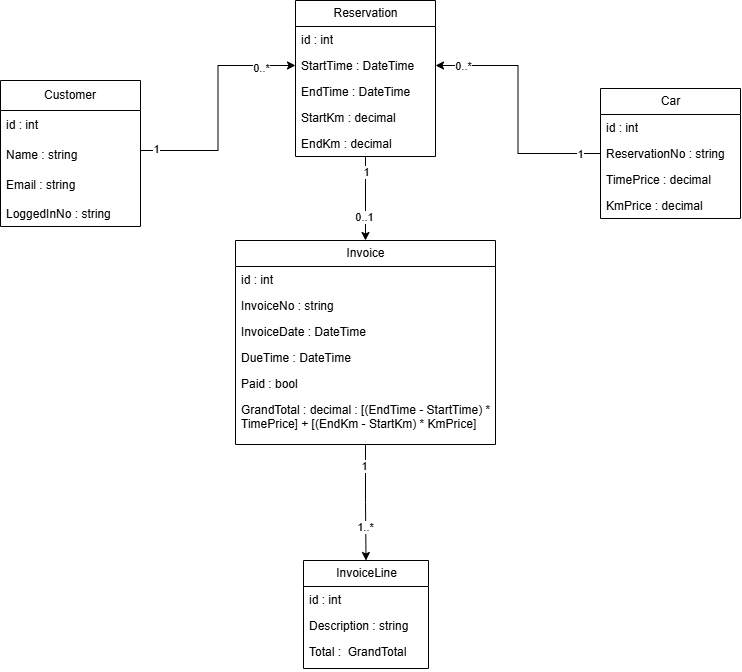

The diagram above was exported from draw.io. Its source (the exported page's mxGraphModel, read from the mxfile embedded in the PNG):
<mxGraphModel dx="2023" dy="784" grid="1" gridSize="10" guides="1" tooltips="1" connect="1" arrows="1" fold="1" page="1" pageScale="1" pageWidth="850" pageHeight="1100" math="0" shadow="0">
  <root>
    <mxCell id="0" />
    <mxCell id="1" parent="0" />
    <mxCell id="06X9jTd9TEvqXjrA1wUx-35" edge="1" parent="1" source="06X9jTd9TEvqXjrA1wUx-2" style="edgeStyle=orthogonalEdgeStyle;rounded=0;orthogonalLoop=1;jettySize=auto;html=1;entryX=0;entryY=0.5;entryDx=0;entryDy=0;endArrow=classic;endFill=1;" target="06X9jTd9TEvqXjrA1wUx-29">
      <mxGeometry relative="1" as="geometry">
        <Array as="points">
          <mxPoint x="277.52" y="230.03" />
          <mxPoint x="277.52" y="145" />
        </Array>
      </mxGeometry>
    </mxCell>
    <mxCell id="06X9jTd9TEvqXjrA1wUx-47" connectable="0" parent="06X9jTd9TEvqXjrA1wUx-35" style="edgeLabel;html=1;align=center;verticalAlign=middle;resizable=0;points=[];" value="1" vertex="1">
      <mxGeometry relative="1" x="-0.8756" y="2" as="geometry">
        <mxPoint as="offset" />
      </mxGeometry>
    </mxCell>
    <mxCell id="06X9jTd9TEvqXjrA1wUx-48" connectable="0" parent="06X9jTd9TEvqXjrA1wUx-35" style="edgeLabel;html=1;align=center;verticalAlign=middle;resizable=0;points=[];" value="0..*" vertex="1">
      <mxGeometry relative="1" x="0.8212" y="-2" as="geometry">
        <mxPoint x="-14" as="offset" />
      </mxGeometry>
    </mxCell>
    <mxCell id="06X9jTd9TEvqXjrA1wUx-2" parent="1" style="swimlane;fontStyle=0;childLayout=stackLayout;horizontal=1;startSize=30;horizontalStack=0;resizeParent=1;resizeParentMax=0;resizeLast=0;collapsible=1;marginBottom=0;whiteSpace=wrap;html=1;" value="Customer" vertex="1">
      <mxGeometry height="146" width="140" x="60" y="160" as="geometry" />
    </mxCell>
    <mxCell id="06X9jTd9TEvqXjrA1wUx-3" parent="06X9jTd9TEvqXjrA1wUx-2" style="text;strokeColor=none;fillColor=none;align=left;verticalAlign=middle;spacingLeft=4;spacingRight=4;overflow=hidden;points=[[0,0.5],[1,0.5]];portConstraint=eastwest;rotatable=0;whiteSpace=wrap;html=1;" value="id : int&amp;nbsp;" vertex="1">
      <mxGeometry height="30" width="140" y="30" as="geometry" />
    </mxCell>
    <mxCell id="06X9jTd9TEvqXjrA1wUx-4" parent="06X9jTd9TEvqXjrA1wUx-2" style="text;strokeColor=none;fillColor=none;align=left;verticalAlign=middle;spacingLeft=4;spacingRight=4;overflow=hidden;points=[[0,0.5],[1,0.5]];portConstraint=eastwest;rotatable=0;whiteSpace=wrap;html=1;" value="Name : string" vertex="1">
      <mxGeometry height="30" width="140" y="60" as="geometry" />
    </mxCell>
    <mxCell id="06X9jTd9TEvqXjrA1wUx-12" parent="06X9jTd9TEvqXjrA1wUx-2" style="text;strokeColor=none;fillColor=none;align=left;verticalAlign=middle;spacingLeft=4;spacingRight=4;overflow=hidden;points=[[0,0.5],[1,0.5]];portConstraint=eastwest;rotatable=0;whiteSpace=wrap;html=1;" value="Email : string" vertex="1">
      <mxGeometry height="30" width="140" y="90" as="geometry" />
    </mxCell>
    <mxCell id="06X9jTd9TEvqXjrA1wUx-39" parent="06X9jTd9TEvqXjrA1wUx-2" style="text;strokeColor=none;fillColor=none;align=left;verticalAlign=top;spacingLeft=4;spacingRight=4;overflow=hidden;rotatable=0;points=[[0,0.5],[1,0.5]];portConstraint=eastwest;whiteSpace=wrap;html=1;" value="LoggedInNo : string" vertex="1">
      <mxGeometry height="26" width="140" y="120" as="geometry" />
    </mxCell>
    <mxCell id="06X9jTd9TEvqXjrA1wUx-32" edge="1" parent="1" source="06X9jTd9TEvqXjrA1wUx-14" style="edgeStyle=orthogonalEdgeStyle;rounded=0;orthogonalLoop=1;jettySize=auto;html=1;exitX=0.5;exitY=1;exitDx=0;exitDy=0;entryX=0.5;entryY=0;entryDx=0;entryDy=0;" target="06X9jTd9TEvqXjrA1wUx-19">
      <mxGeometry relative="1" as="geometry" />
    </mxCell>
    <mxCell id="06X9jTd9TEvqXjrA1wUx-50" connectable="0" parent="06X9jTd9TEvqXjrA1wUx-32" style="edgeLabel;html=1;align=center;verticalAlign=middle;resizable=0;points=[];" value="1" vertex="1">
      <mxGeometry relative="1" x="-0.6332" y="-2" as="geometry">
        <mxPoint as="offset" />
      </mxGeometry>
    </mxCell>
    <mxCell id="06X9jTd9TEvqXjrA1wUx-51" connectable="0" parent="06X9jTd9TEvqXjrA1wUx-32" style="edgeLabel;html=1;align=center;verticalAlign=middle;resizable=0;points=[];" value="1..*" vertex="1">
      <mxGeometry relative="1" x="0.4233" y="-1" as="geometry">
        <mxPoint as="offset" />
      </mxGeometry>
    </mxCell>
    <mxCell id="06X9jTd9TEvqXjrA1wUx-14" parent="1" style="swimlane;fontStyle=0;childLayout=stackLayout;horizontal=1;startSize=26;fillColor=none;horizontalStack=0;resizeParent=1;resizeParentMax=0;resizeLast=0;collapsible=1;marginBottom=0;html=1;" value="Invoice" vertex="1">
      <mxGeometry height="204" width="260" x="295" y="320" as="geometry" />
    </mxCell>
    <mxCell id="06X9jTd9TEvqXjrA1wUx-15" parent="06X9jTd9TEvqXjrA1wUx-14" style="text;strokeColor=none;fillColor=none;align=left;verticalAlign=top;spacingLeft=4;spacingRight=4;overflow=hidden;rotatable=0;points=[[0,0.5],[1,0.5]];portConstraint=eastwest;whiteSpace=wrap;html=1;" value="id : int" vertex="1">
      <mxGeometry height="26" width="260" y="26" as="geometry" />
    </mxCell>
    <mxCell id="06X9jTd9TEvqXjrA1wUx-56" parent="06X9jTd9TEvqXjrA1wUx-14" style="text;strokeColor=none;fillColor=none;align=left;verticalAlign=top;spacingLeft=4;spacingRight=4;overflow=hidden;rotatable=0;points=[[0,0.5],[1,0.5]];portConstraint=eastwest;whiteSpace=wrap;html=1;" value="InvoiceNo : string" vertex="1">
      <mxGeometry height="26" width="260" y="52" as="geometry" />
    </mxCell>
    <mxCell id="06X9jTd9TEvqXjrA1wUx-16" parent="06X9jTd9TEvqXjrA1wUx-14" style="text;strokeColor=none;fillColor=none;align=left;verticalAlign=top;spacingLeft=4;spacingRight=4;overflow=hidden;rotatable=0;points=[[0,0.5],[1,0.5]];portConstraint=eastwest;whiteSpace=wrap;html=1;" value="InvoiceDate : DateTime" vertex="1">
      <mxGeometry height="26" width="260" y="78" as="geometry" />
    </mxCell>
    <mxCell id="06X9jTd9TEvqXjrA1wUx-17" parent="06X9jTd9TEvqXjrA1wUx-14" style="text;strokeColor=none;fillColor=none;align=left;verticalAlign=top;spacingLeft=4;spacingRight=4;overflow=hidden;rotatable=0;points=[[0,0.5],[1,0.5]];portConstraint=eastwest;whiteSpace=wrap;html=1;" value="DueTime : DateTime&amp;nbsp;" vertex="1">
      <mxGeometry height="26" width="260" y="104" as="geometry" />
    </mxCell>
    <mxCell id="06X9jTd9TEvqXjrA1wUx-45" parent="06X9jTd9TEvqXjrA1wUx-14" style="text;strokeColor=none;fillColor=none;align=left;verticalAlign=top;spacingLeft=4;spacingRight=4;overflow=hidden;rotatable=0;points=[[0,0.5],[1,0.5]];portConstraint=eastwest;whiteSpace=wrap;html=1;" value="Paid : bool" vertex="1">
      <mxGeometry height="26" width="260" y="130" as="geometry" />
    </mxCell>
    <mxCell id="06X9jTd9TEvqXjrA1wUx-57" parent="06X9jTd9TEvqXjrA1wUx-14" style="text;strokeColor=none;fillColor=none;align=left;verticalAlign=top;spacingLeft=4;spacingRight=4;overflow=hidden;rotatable=0;points=[[0,0.5],[1,0.5]];portConstraint=eastwest;whiteSpace=wrap;html=1;" value="GrandTotal : decimal : [(EndTime - StartTime) * TimePrice] + [(EndKm - StartKm) * KmPrice]" vertex="1">
      <mxGeometry height="48" width="260" y="156" as="geometry" />
    </mxCell>
    <mxCell id="06X9jTd9TEvqXjrA1wUx-19" parent="1" style="swimlane;fontStyle=0;childLayout=stackLayout;horizontal=1;startSize=26;fillColor=none;horizontalStack=0;resizeParent=1;resizeParentMax=0;resizeLast=0;collapsible=1;marginBottom=0;html=1;" value="InvoiceLine" vertex="1">
      <mxGeometry height="108" width="125" x="363" y="640" as="geometry" />
    </mxCell>
    <mxCell id="06X9jTd9TEvqXjrA1wUx-20" parent="06X9jTd9TEvqXjrA1wUx-19" style="text;strokeColor=none;fillColor=none;align=left;verticalAlign=top;spacingLeft=4;spacingRight=4;overflow=hidden;rotatable=0;points=[[0,0.5],[1,0.5]];portConstraint=eastwest;whiteSpace=wrap;html=1;" value="id : int&amp;nbsp;" vertex="1">
      <mxGeometry height="26" width="125" y="26" as="geometry" />
    </mxCell>
    <mxCell id="06X9jTd9TEvqXjrA1wUx-22" parent="06X9jTd9TEvqXjrA1wUx-19" style="text;strokeColor=none;fillColor=none;align=left;verticalAlign=top;spacingLeft=4;spacingRight=4;overflow=hidden;rotatable=0;points=[[0,0.5],[1,0.5]];portConstraint=eastwest;whiteSpace=wrap;html=1;" value="Description : string" vertex="1">
      <mxGeometry height="26" width="125" y="52" as="geometry" />
    </mxCell>
    <mxCell id="06X9jTd9TEvqXjrA1wUx-25" parent="06X9jTd9TEvqXjrA1wUx-19" style="text;strokeColor=none;fillColor=none;align=left;verticalAlign=top;spacingLeft=4;spacingRight=4;overflow=hidden;rotatable=0;points=[[0,0.5],[1,0.5]];portConstraint=eastwest;whiteSpace=wrap;html=1;" value="Total :&amp;nbsp; GrandTotal" vertex="1">
      <mxGeometry height="30" width="125" y="78" as="geometry" />
    </mxCell>
    <mxCell id="06X9jTd9TEvqXjrA1wUx-34" edge="1" parent="1" source="06X9jTd9TEvqXjrA1wUx-23" style="edgeStyle=orthogonalEdgeStyle;rounded=0;orthogonalLoop=1;jettySize=auto;html=1;exitX=0;exitY=0.5;exitDx=0;exitDy=0;entryX=1;entryY=0.5;entryDx=0;entryDy=0;startArrow=none;startFill=0;endArrow=classic;endFill=1;" target="06X9jTd9TEvqXjrA1wUx-29">
      <mxGeometry relative="1" as="geometry" />
    </mxCell>
    <mxCell id="06X9jTd9TEvqXjrA1wUx-52" connectable="0" parent="06X9jTd9TEvqXjrA1wUx-34" style="edgeLabel;html=1;align=center;verticalAlign=middle;resizable=0;points=[];" value="1" vertex="1">
      <mxGeometry relative="1" x="-0.8836" as="geometry">
        <mxPoint x="-6" as="offset" />
      </mxGeometry>
    </mxCell>
    <mxCell id="06X9jTd9TEvqXjrA1wUx-54" connectable="0" parent="06X9jTd9TEvqXjrA1wUx-34" style="edgeLabel;html=1;align=center;verticalAlign=middle;resizable=0;points=[];" value="0..*" vertex="1">
      <mxGeometry relative="1" x="0.7879" as="geometry">
        <mxPoint as="offset" />
      </mxGeometry>
    </mxCell>
    <mxCell id="06X9jTd9TEvqXjrA1wUx-23" parent="1" style="swimlane;fontStyle=0;childLayout=stackLayout;horizontal=1;startSize=26;fillColor=none;horizontalStack=0;resizeParent=1;resizeParentMax=0;resizeLast=0;collapsible=1;marginBottom=0;html=1;" value="Car" vertex="1">
      <mxGeometry height="130" width="140" x="660" y="168" as="geometry" />
    </mxCell>
    <mxCell id="06X9jTd9TEvqXjrA1wUx-24" parent="06X9jTd9TEvqXjrA1wUx-23" style="text;strokeColor=none;fillColor=none;align=left;verticalAlign=top;spacingLeft=4;spacingRight=4;overflow=hidden;rotatable=0;points=[[0,0.5],[1,0.5]];portConstraint=eastwest;whiteSpace=wrap;html=1;" value="id : int" vertex="1">
      <mxGeometry height="26" width="140" y="26" as="geometry" />
    </mxCell>
    <mxCell id="06X9jTd9TEvqXjrA1wUx-21" parent="06X9jTd9TEvqXjrA1wUx-23" style="text;strokeColor=none;fillColor=none;align=left;verticalAlign=top;spacingLeft=4;spacingRight=4;overflow=hidden;rotatable=0;points=[[0,0.5],[1,0.5]];portConstraint=eastwest;whiteSpace=wrap;html=1;" value="ReservationNo : string" vertex="1">
      <mxGeometry height="26" width="140" y="52" as="geometry" />
    </mxCell>
    <mxCell id="06X9jTd9TEvqXjrA1wUx-43" parent="06X9jTd9TEvqXjrA1wUx-23" style="text;strokeColor=none;fillColor=none;align=left;verticalAlign=top;spacingLeft=4;spacingRight=4;overflow=hidden;rotatable=0;points=[[0,0.5],[1,0.5]];portConstraint=eastwest;whiteSpace=wrap;html=1;" value="TimePrice : decimal" vertex="1">
      <mxGeometry height="26" width="140" y="78" as="geometry" />
    </mxCell>
    <mxCell id="06X9jTd9TEvqXjrA1wUx-42" parent="06X9jTd9TEvqXjrA1wUx-23" style="text;strokeColor=none;fillColor=none;align=left;verticalAlign=top;spacingLeft=4;spacingRight=4;overflow=hidden;rotatable=0;points=[[0,0.5],[1,0.5]];portConstraint=eastwest;whiteSpace=wrap;html=1;" value="KmPrice : decimal" vertex="1">
      <mxGeometry height="26" width="140" y="104" as="geometry" />
    </mxCell>
    <mxCell id="06X9jTd9TEvqXjrA1wUx-31" edge="1" parent="1" source="06X9jTd9TEvqXjrA1wUx-27" style="edgeStyle=orthogonalEdgeStyle;rounded=0;orthogonalLoop=1;jettySize=auto;html=1;exitX=0.5;exitY=1;exitDx=0;exitDy=0;entryX=0.5;entryY=0;entryDx=0;entryDy=0;" target="06X9jTd9TEvqXjrA1wUx-14">
      <mxGeometry relative="1" as="geometry" />
    </mxCell>
    <mxCell id="06X9jTd9TEvqXjrA1wUx-49" connectable="0" parent="06X9jTd9TEvqXjrA1wUx-31" style="edgeLabel;html=1;align=center;verticalAlign=middle;resizable=0;points=[];" value="0..1" vertex="1">
      <mxGeometry relative="1" x="0.4286" y="-2" as="geometry">
        <mxPoint as="offset" />
      </mxGeometry>
    </mxCell>
    <mxCell id="06X9jTd9TEvqXjrA1wUx-55" connectable="0" parent="06X9jTd9TEvqXjrA1wUx-31" style="edgeLabel;html=1;align=center;verticalAlign=middle;resizable=0;points=[];" value="1" vertex="1">
      <mxGeometry relative="1" x="-0.6388" as="geometry">
        <mxPoint as="offset" />
      </mxGeometry>
    </mxCell>
    <mxCell id="06X9jTd9TEvqXjrA1wUx-27" parent="1" style="swimlane;fontStyle=0;childLayout=stackLayout;horizontal=1;startSize=26;fillColor=none;horizontalStack=0;resizeParent=1;resizeParentMax=0;resizeLast=0;collapsible=1;marginBottom=0;html=1;" value="Reservation" vertex="1">
      <mxGeometry height="156" width="140" x="355" y="80" as="geometry" />
    </mxCell>
    <mxCell id="06X9jTd9TEvqXjrA1wUx-28" parent="06X9jTd9TEvqXjrA1wUx-27" style="text;strokeColor=none;fillColor=none;align=left;verticalAlign=top;spacingLeft=4;spacingRight=4;overflow=hidden;rotatable=0;points=[[0,0.5],[1,0.5]];portConstraint=eastwest;whiteSpace=wrap;html=1;" value="id : int" vertex="1">
      <mxGeometry height="26" width="140" y="26" as="geometry" />
    </mxCell>
    <mxCell id="06X9jTd9TEvqXjrA1wUx-29" parent="06X9jTd9TEvqXjrA1wUx-27" style="text;strokeColor=none;fillColor=none;align=left;verticalAlign=top;spacingLeft=4;spacingRight=4;overflow=hidden;rotatable=0;points=[[0,0.5],[1,0.5]];portConstraint=eastwest;whiteSpace=wrap;html=1;" value="StartTime : DateTime" vertex="1">
      <mxGeometry height="26" width="140" y="52" as="geometry" />
    </mxCell>
    <mxCell id="06X9jTd9TEvqXjrA1wUx-30" parent="06X9jTd9TEvqXjrA1wUx-27" style="text;strokeColor=none;fillColor=none;align=left;verticalAlign=top;spacingLeft=4;spacingRight=4;overflow=hidden;rotatable=0;points=[[0,0.5],[1,0.5]];portConstraint=eastwest;whiteSpace=wrap;html=1;" value="EndTime : DateTime" vertex="1">
      <mxGeometry height="26" width="140" y="78" as="geometry" />
    </mxCell>
    <mxCell id="06X9jTd9TEvqXjrA1wUx-37" parent="06X9jTd9TEvqXjrA1wUx-27" style="text;strokeColor=none;fillColor=none;align=left;verticalAlign=top;spacingLeft=4;spacingRight=4;overflow=hidden;rotatable=0;points=[[0,0.5],[1,0.5]];portConstraint=eastwest;whiteSpace=wrap;html=1;" value="StartKm : decimal" vertex="1">
      <mxGeometry height="26" width="140" y="104" as="geometry" />
    </mxCell>
    <mxCell id="06X9jTd9TEvqXjrA1wUx-38" parent="06X9jTd9TEvqXjrA1wUx-27" style="text;strokeColor=none;fillColor=none;align=left;verticalAlign=top;spacingLeft=4;spacingRight=4;overflow=hidden;rotatable=0;points=[[0,0.5],[1,0.5]];portConstraint=eastwest;whiteSpace=wrap;html=1;" value="EndKm : decimal" vertex="1">
      <mxGeometry height="26" width="140" y="130" as="geometry" />
    </mxCell>
  </root>
</mxGraphModel>